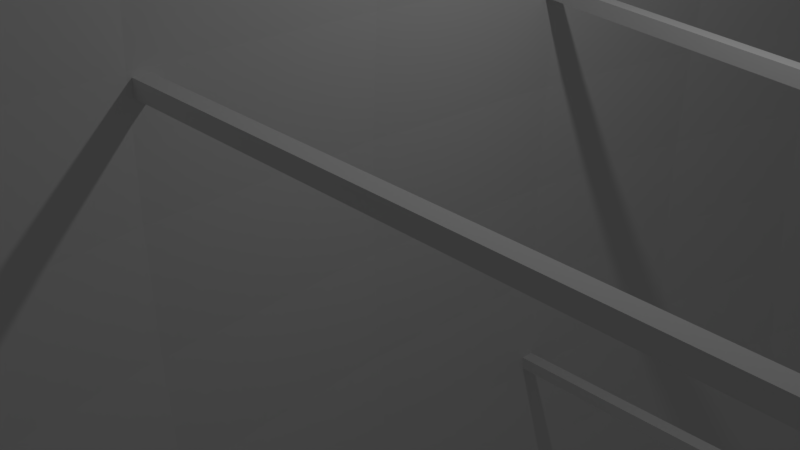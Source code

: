 # Source: CTATelescopeBasic.blend  (saved by Blender 2.77.0; exported with 4.5.12 LTS)
import bpy
from mathutils import Matrix  # noqa: F401  (used for matrix-valued properties, if any)

bpy.ops.wm.read_factory_settings(use_empty=True)
scene = bpy.context.scene
scene.name = 'Scene'

# ---- collections
col_collection_1 = bpy.data.collections.new('Collection 1'); scene.collection.children.link(col_collection_1)

# ---- world
world_world = bpy.data.worlds.new('World'); scene.world = world_world
world_world.color = (0.05088, 0.05088, 0.05088)
world_world.use_sun_shadow = False
world_world.sun_shadow_jitter_overblur = 0.0
world_world.cycles.sampling_method = 'MANUAL'

# ---- cameras
cam_camera = bpy.data.cameras.new('Camera')
cam_camera.clip_end = 100.0
cam_camera.lens = 35.0
cam_camera.sensor_width = 32.0
cam_camera.sensor_height = 18.0
cam_camera.ortho_scale = 7.314
cam_camera.dof.focus_distance = 0.0
cam_camera.dof.aperture_fstop = 128.0

# ---- lights
light_lamp = bpy.data.lights.new('Lamp', 'POINT')
light_lamp.transmission_factor = 0.0
light_lamp.cutoff_distance = 30.0
light_lamp.energy = 100.0
light_lamp.shadow_buffer_clip_start = 1.001
light_lamp.shadow_soft_size = 0.1
light_lamp.shadow_maximum_resolution = 0.006
light_lamp.use_absolute_resolution = True

# ---- meshes
me_plane_002 = bpy.data.meshes.new('Plane.002')
me_plane_002.from_pydata([(-1.5, -1.5, 0.0), (1.5, -1.5, 0.0), (-1.5, 1.5, 0.0), (1.5, 1.5, 0.0)], [], [(0, 1, 3, 2)])
me_plane_002.use_remesh_preserve_volume = False
me_plane_002.use_remesh_preserve_attributes = False
me_plane_002.use_mirror_vertex_groups = False
me_plane_002.update()
me_cube_002 = bpy.data.meshes.new('Cube.002')
me_cube_002.from_pydata([(-8.0, -8.0, -8.0), (-8.0, -8.0, 8.0), (-8.0, 8.0, -8.0), (-8.0, 8.0, 8.0), (8.0, 120.0, -136.0), (8.0, 120.0, -120.0), (8.0, 136.0, -136.0), (8.0, 136.0, -120.0)], [], [(1, 3, 2, 0), (3, 7, 6, 2), (7, 5, 4, 6), (5, 1, 0, 4), (0, 2, 6, 4), (5, 7, 3, 1)])
me_cube_002.use_remesh_preserve_volume = False
me_cube_002.use_remesh_preserve_attributes = False
me_cube_002.use_mirror_vertex_groups = False
me_cube_002.update()
me_sphere = bpy.data.meshes.new('Sphere')
me_sphere.from_pydata([(1.033, -3.133e-06, 13.68), (-0.1685, -3.133e-06, 10.78), (-1.08, -3.133e-06, 7.775), (-1.424, -3.133e-06, 6.243), (-1.693, -3.133e-06, 4.695), (-1.885, -3.133e-06, 3.137), (-2.001, -3.133e-06, 1.57), (-2.039, -3.133e-06, -3.725e-07), (-2.001, -3.133e-06, -1.57), (-1.885, -3.133e-06, -3.137), (-1.693, -3.133e-06, -4.695), (-1.424, -3.133e-06, -6.243), (-1.08, -3.133e-06, -7.775), (-0.6611, -3.133e-06, -9.289), (-0.1685, -3.133e-06, -10.78), (0.3968, -3.133e-06, -12.25), (1.033, -3.133e-06, -13.68), (1.173, 2.835, 13.68), (0.5392, 2.898, 12.25), (-0.02338, 2.953, 10.78), (-0.5137, 3.001, 9.289), (-0.9306, 3.043, 7.775), (-1.273, 3.076, 6.243), (-1.54, 3.103, 4.695), (-1.732, 3.121, 3.137), (-1.847, 3.133, 1.57), (-1.885, 3.137, -3.725e-07), (-1.847, 3.133, -1.57), (-1.732, 3.121, -3.137), (-1.54, 3.103, -4.695), (-1.273, 3.076, -6.243), (-0.9306, 3.043, -7.775), (-0.5137, 3.001, -9.289), (-0.02337, 2.953, -10.78), (0.5392, 2.898, -12.25), (1.173, 2.835, -13.68), (1.589, 5.643, 13.68), (0.9649, 5.768, 12.25), (0.4105, 5.878, 10.78), (-0.07275, 5.974, 9.289), (-0.4836, 6.056, 7.775), (-0.8211, 6.123, 6.243), (-1.084, 6.175, 4.695), (-1.273, 6.213, 3.137), (-1.386, 6.235, 1.57), (-1.424, 6.243, -3.725e-07), (-1.386, 6.235, -1.57), (-1.273, 6.213, -3.137), (-1.084, 6.175, -4.695), (-0.8211, 6.123, -6.243), (-0.4836, 6.056, -7.775), (-0.07274, 5.974, -9.289), (0.4105, 5.878, -10.78), (0.9649, 5.768, -12.25), (1.589, 5.643, -13.68), (1.67, 8.582, 12.25), (1.129, 8.746, 10.78), (0.6574, 8.889, 9.289), (0.2566, 9.011, 7.775), (-0.07275, 9.111, 6.243), (-0.3297, 9.189, 4.695), (-0.5137, 9.244, 3.137), (-0.6243, 9.278, 1.57), (-0.6611, 9.289, -3.725e-07), (-0.6243, 9.278, -1.57), (-0.5137, 9.244, -3.137), (-0.3297, 9.189, -4.695), (-0.07275, 9.111, -6.243), (0.2566, 9.011, -7.775), (0.6574, 8.889, -9.289), (1.129, 8.746, -10.78), (1.67, 8.582, -12.25), (1.67, 11.72, 9.289), (1.283, 11.88, 7.775), (0.9649, 12.01, 6.243), (0.7168, 12.11, 4.695), (0.5392, 12.19, 3.137), (0.4324, 12.23, 1.57), (0.3968, 12.25, -3.725e-07), (0.4324, 12.23, -1.57), (0.5392, 12.19, -3.137), (0.7168, 12.11, -4.695), (0.9649, 12.01, -6.243), (1.283, 11.88, -7.775), (1.67, 11.72, -9.289), (2.045, 14.92, 4.695), (1.875, 15.01, 3.137), (1.773, 15.07, 1.57), (1.739, 15.08, -3.725e-07), (1.773, 15.07, -1.57), (1.875, 15.01, -3.137), (2.045, 14.92, -4.695), (2.045, -14.92, 4.695), (1.875, -15.01, 3.137), (1.773, -15.07, 1.57), (1.739, -15.08, -3.725e-07), (1.773, -15.07, -1.57), (1.875, -15.01, -3.137), (2.045, -14.92, -4.695), (1.67, -11.72, 9.289), (1.283, -11.88, 7.775), (0.9649, -12.01, 6.243), (0.7168, -12.11, 4.695), (0.5392, -12.19, 3.137), (0.4324, -12.23, 1.57), (0.3968, -12.25, -3.725e-07), (0.4324, -12.23, -1.57), (0.5392, -12.19, -3.137), (0.7168, -12.11, -4.695), (0.9649, -12.01, -6.243), (1.283, -11.88, -7.775), (1.67, -11.72, -9.289), (1.67, -8.582, 12.25), (1.129, -8.746, 10.78), (0.6574, -8.889, 9.289), (0.2566, -9.011, 7.775), (-0.07275, -9.111, 6.243), (-0.3297, -9.189, 4.695), (-0.5137, -9.244, 3.137), (-0.6242, -9.278, 1.57), (-0.6611, -9.289, -3.725e-07), (-0.6242, -9.278, -1.57), (-0.5137, -9.244, -3.137), (-0.3297, -9.189, -4.695), (-0.07274, -9.111, -6.243), (0.2566, -9.011, -7.775), (0.6575, -8.889, -9.289), (1.129, -8.746, -10.78), (1.67, -8.582, -12.25), (1.589, -5.643, 13.68), (0.9649, -5.768, 12.25), (0.4105, -5.878, 10.78), (-0.07276, -5.974, 9.289), (-0.4836, -6.056, 7.775), (-0.8211, -6.123, 6.243), (-1.084, -6.175, 4.695), (-1.273, -6.213, 3.137), (-1.386, -6.235, 1.57), (-1.424, -6.243, -3.725e-07), (-1.386, -6.235, -1.57), (-1.273, -6.213, -3.137), (-1.084, -6.175, -4.695), (-0.8211, -6.123, -6.243), (-0.4836, -6.056, -7.775), (-0.07273, -5.974, -9.289), (0.4105, -5.878, -10.78), (0.9649, -5.768, -12.25), (1.589, -5.643, -13.68), (1.173, -2.835, 13.68), (0.5392, -2.898, 12.25), (-0.02337, -2.953, 10.78), (-0.5137, -3.001, 9.289), (-0.9306, -3.043, 7.775), (-1.273, -3.076, 6.243), (-1.54, -3.103, 4.695), (-1.732, -3.121, 3.137), (-1.847, -3.133, 1.57), (-1.885, -3.137, -3.725e-07), (-1.847, -3.133, -1.57), (-1.732, -3.121, -3.137), (-1.54, -3.103, -4.695), (-1.273, -3.076, -6.243), (-0.9306, -3.043, -7.775), (-0.5137, -3.001, -9.289), (-0.02335, -2.953, -10.78), (0.5392, -2.898, -12.25), (1.173, -2.835, -13.68), (0.3968, -2.166e-06, 12.25), (-0.6611, -1.689e-06, 9.289)], [], [(10, 29, 28, 9), (11, 30, 29, 10), (12, 31, 30, 11), (13, 32, 31, 12), (14, 33, 32, 13), (15, 34, 33, 14), (16, 35, 34, 15), (167, 18, 17, 0), (1, 19, 18, 167), (168, 20, 19, 1), (2, 21, 20, 168), (3, 22, 21, 2), (4, 23, 22, 3), (5, 24, 23, 4), (6, 25, 24, 5), (7, 26, 25, 6), (8, 27, 26, 7), (9, 28, 27, 8), (18, 37, 36, 17), (19, 38, 37, 18), (20, 39, 38, 19), (21, 40, 39, 20), (22, 41, 40, 21), (23, 42, 41, 22), (24, 43, 42, 23), (25, 44, 43, 24), (26, 45, 44, 25), (27, 46, 45, 26), (28, 47, 46, 27), (29, 48, 47, 28), (30, 49, 48, 29), (31, 50, 49, 30), (32, 51, 50, 31), (33, 52, 51, 32), (34, 53, 52, 33), (35, 54, 53, 34), (39, 57, 56, 38), (40, 58, 57, 39), (41, 59, 58, 40), (42, 60, 59, 41), (43, 61, 60, 42), (44, 62, 61, 43), (45, 63, 62, 44), (46, 64, 63, 45), (47, 65, 64, 46), (48, 66, 65, 47), (49, 67, 66, 48), (50, 68, 67, 49), (51, 69, 68, 50), (52, 70, 69, 51), (53, 71, 70, 52), (38, 56, 55, 37), (59, 74, 73, 58), (60, 75, 74, 59), (61, 76, 75, 60), (62, 77, 76, 61), (63, 78, 77, 62), (64, 79, 78, 63), (65, 80, 79, 64), (66, 81, 80, 65), (67, 82, 81, 66), (68, 83, 82, 67), (69, 84, 83, 68), (58, 73, 72, 57), (76, 86, 85, 75), (77, 87, 86, 76), (78, 88, 87, 77), (79, 89, 88, 78), (80, 90, 89, 79), (81, 91, 90, 80), (97, 107, 106, 96), (98, 108, 107, 97), (93, 103, 102, 92), (94, 104, 103, 93), (95, 105, 104, 94), (96, 106, 105, 95), (109, 124, 123, 108), (110, 125, 124, 109), (111, 126, 125, 110), (100, 115, 114, 99), (101, 116, 115, 100), (102, 117, 116, 101), (103, 118, 117, 102), (104, 119, 118, 103), (105, 120, 119, 104), (106, 121, 120, 105), (107, 122, 121, 106), (108, 123, 122, 107), (126, 144, 143, 125), (127, 145, 144, 126), (128, 146, 145, 127), (113, 131, 130, 112), (114, 132, 131, 113), (115, 133, 132, 114), (116, 134, 133, 115), (117, 135, 134, 116), (118, 136, 135, 117), (119, 137, 136, 118), (120, 138, 137, 119), (121, 139, 138, 120), (122, 140, 139, 121), (123, 141, 140, 122), (124, 142, 141, 123), (125, 143, 142, 124), (146, 165, 164, 145), (147, 166, 165, 146), (130, 149, 148, 129), (131, 150, 149, 130), (132, 151, 150, 131), (133, 152, 151, 132), (134, 153, 152, 133), (135, 154, 153, 134), (136, 155, 154, 135), (137, 156, 155, 136), (138, 157, 156, 137), (139, 158, 157, 138), (140, 159, 158, 139), (141, 160, 159, 140), (142, 161, 160, 141), (143, 162, 161, 142), (144, 163, 162, 143), (145, 164, 163, 144), (149, 167, 0, 148), (150, 1, 167, 149), (151, 168, 1, 150), (152, 2, 168, 151), (153, 3, 2, 152), (154, 4, 3, 153), (155, 5, 4, 154), (156, 6, 5, 155), (157, 7, 6, 156), (158, 8, 7, 157), (159, 9, 8, 158), (160, 10, 9, 159), (161, 11, 10, 160), (162, 12, 11, 161), (163, 13, 12, 162), (164, 14, 13, 163), (165, 15, 14, 164), (166, 16, 15, 165)])
me_sphere.use_remesh_preserve_volume = False
me_sphere.use_remesh_preserve_attributes = False
me_sphere.use_mirror_vertex_groups = False
me_sphere.update()
me_cube_003 = bpy.data.meshes.new('Cube.003')
me_cube_003.from_pydata([(-8.0, -8.0, -8.0), (-8.0, -8.0, 8.0), (-8.0, 8.0, -8.0), (-8.0, 8.0, 8.0), (8.0, 120.0, -136.0), (8.0, 120.0, -120.0), (8.0, 136.0, -136.0), (8.0, 136.0, -120.0)], [], [(1, 3, 2, 0), (3, 7, 6, 2), (7, 5, 4, 6), (5, 1, 0, 4), (0, 2, 6, 4), (5, 7, 3, 1)])
me_cube_003.use_remesh_preserve_volume = False
me_cube_003.use_remesh_preserve_attributes = False
me_cube_003.use_mirror_vertex_groups = False
me_cube_003.update()
me_cube_005 = bpy.data.meshes.new('Cube.005')
me_cube_005.from_pydata([(-8.0, -8.0, -8.0), (-8.0, -8.0, 8.0), (-8.0, 8.0, -8.0), (-8.0, 8.0, 8.0), (8.0, 120.0, -136.0), (8.0, 120.0, -120.0), (8.0, 136.0, -136.0), (8.0, 136.0, -120.0)], [], [(1, 3, 2, 0), (3, 7, 6, 2), (7, 5, 4, 6), (5, 1, 0, 4), (0, 2, 6, 4), (5, 7, 3, 1)])
me_cube_005.use_remesh_preserve_volume = False
me_cube_005.use_remesh_preserve_attributes = False
me_cube_005.use_mirror_vertex_groups = False
me_cube_005.update()
me_cube_006 = bpy.data.meshes.new('Cube.006')
me_cube_006.from_pydata([(-8.0, -8.0, -8.0), (-8.0, -8.0, 8.0), (-8.0, 8.0, -8.0), (-8.0, 8.0, 8.0), (8.0, 120.0, -136.0), (8.0, 120.0, -120.0), (8.0, 136.0, -136.0), (8.0, 136.0, -120.0)], [], [(1, 3, 2, 0), (3, 7, 6, 2), (7, 5, 4, 6), (5, 1, 0, 4), (0, 2, 6, 4), (5, 7, 3, 1)])
me_cube_006.use_remesh_preserve_volume = False
me_cube_006.use_remesh_preserve_attributes = False
me_cube_006.use_mirror_vertex_groups = False
me_cube_006.update()

# ---- objects
ob_plane = bpy.data.objects.new('Plane', me_plane_002)
ob_cube = bpy.data.objects.new('Cube', me_cube_002)
ob_sphere = bpy.data.objects.new('Sphere', me_sphere)
ob_lamp = bpy.data.objects.new('Lamp', light_lamp)
ob_camera = bpy.data.objects.new('Camera', cam_camera)
ob_cube_001 = bpy.data.objects.new('Cube.001', me_cube_003)
ob_cube_003 = bpy.data.objects.new('Cube.003', me_cube_005)
ob_cube_004 = bpy.data.objects.new('Cube.004', me_cube_006)

# ---- transforms, parenting, visibility, modifiers, constraints
ob_plane.location = (16.0, 0.0, 0.0)
ob_plane.rotation_euler = (0.0, 1.571, 0.0)
ob_plane.lineart.crease_threshold = 0.0
ob_cube.location = (8.0, -3.0, 3.0)
ob_cube.scale = (1.0, 0.0125, 0.0125)
ob_cube.lineart.crease_threshold = 0.0
ob_sphere.location = (2.048, 0.0, 0.0)
ob_sphere.lineart.crease_threshold = 0.0
ob_lamp.location = (4.076, 1.005, 5.904)
ob_lamp.rotation_euler = (0.6503, 0.05522, 1.866)
ob_lamp.lock_rotations_4d = False
ob_lamp.empty_display_type = 'ARROWS'
ob_lamp.color = (0.0, 0.0, 0.0, 0.0)
ob_lamp.lineart.crease_threshold = 0.0
ob_camera.location = (7.481, -6.508, 5.344)
ob_camera.rotation_euler = (1.109, 0.01082, 0.8149)
ob_camera.lock_rotations_4d = False
ob_camera.empty_display_type = 'ARROWS'
ob_camera.color = (0.0, 0.0, 0.0, 0.0)
ob_camera.display_type = 'WIRE'
ob_camera.lineart.crease_threshold = 0.0
ob_cube_001.location = (8.0, -3.0, -3.0)
ob_cube_001.rotation_euler = (1.571, -0.0, 0.0)
ob_cube_001.scale = (1.0, 0.0125, 0.0125)
ob_cube_001.lineart.crease_threshold = 0.0
ob_cube_003.location = (8.0, 3.0, 3.0)
ob_cube_003.rotation_euler = (-1.571, -0.0, 0.0)
ob_cube_003.scale = (1.0, 0.0125, 0.0125)
ob_cube_003.lineart.crease_threshold = 0.0
ob_cube_004.location = (8.0, 3.0, -3.0)
ob_cube_004.rotation_euler = (-3.142, -0.0, 0.0)
ob_cube_004.scale = (1.0, 0.0125, 0.0125)
ob_cube_004.lineart.crease_threshold = 0.0

# ---- collection membership
col_collection_1.objects.link(ob_plane)
col_collection_1.objects.link(ob_cube)
col_collection_1.objects.link(ob_sphere)
col_collection_1.objects.link(ob_lamp)
col_collection_1.objects.link(ob_camera)
col_collection_1.objects.link(ob_cube_001)
col_collection_1.objects.link(ob_cube_003)
col_collection_1.objects.link(ob_cube_004)

# ---- scene / render settings (as saved in the file)
scene.camera = ob_camera
scene.frame_start = 1; scene.frame_end = 250; scene.frame_set(1)
scene.render.engine = 'BLENDER_EEVEE_NEXT'
scene.render.resolution_percentage = 50
scene.render.dither_intensity = 0.0
scene.cycles.use_denoising = False
scene.cycles.samples = 128
scene.cycles.sampling_pattern = 'TABULATED_SOBOL'
scene.cycles.light_sampling_threshold = 0.0
scene.cycles.use_adaptive_sampling = False
scene.cycles.use_light_tree = False
scene.cycles.blur_glossy = 0.0
scene.cycles.sample_clamp_indirect = 0.0
scene.view_settings.view_transform = 'Standard'
bpy.context.view_layer.update()
